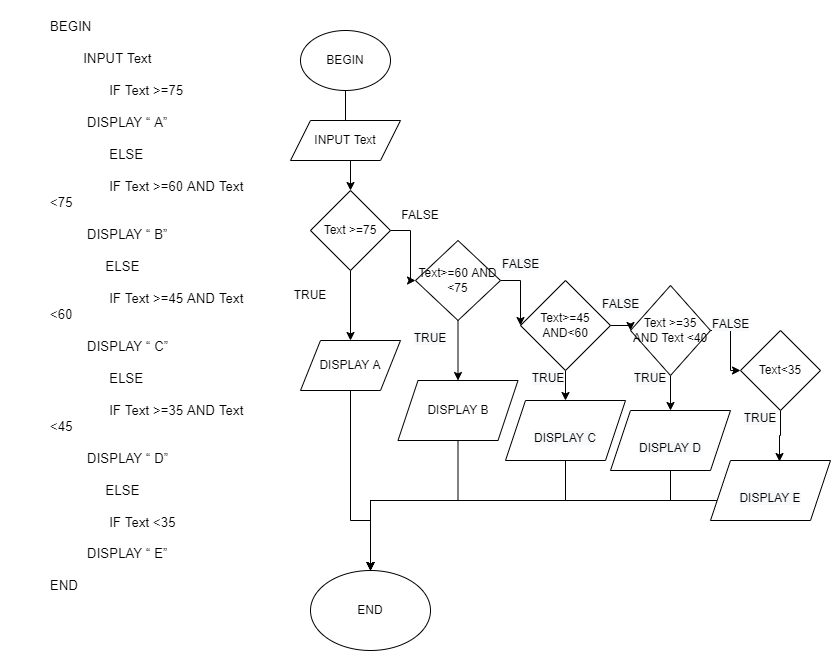

The diagram above was exported from draw.io. Its source (the exported page's mxGraphModel, read from the mxfile embedded in the PNG):
<mxGraphModel dx="1422" dy="865" grid="1" gridSize="10" guides="1" tooltips="1" connect="1" arrows="1" fold="1" page="1" pageScale="1" pageWidth="850" pageHeight="1100" math="0" shadow="0">
  <root>
    <mxCell id="0" />
    <mxCell id="1" parent="0" />
    <mxCell id="DHV8wsSWYUrtJ5HgFiL7-2" value="&lt;p style=&quot;margin-left:36.0pt&quot; class=&quot;MsoNormal&quot;&gt;&lt;span style=&quot;font-size:10.0pt;&#10;line-height:115%&quot;&gt;BEGIN &lt;br&gt;&#10;&lt;span style=&quot;mso-spacerun:yes&quot;&gt;&amp;nbsp;&amp;nbsp;&amp;nbsp;&amp;nbsp;&amp;nbsp;&amp;nbsp;&amp;nbsp;&amp;nbsp; &lt;/span&gt;INPUT Text &lt;br&gt;&#10;&lt;span style=&quot;mso-tab-count:1&quot;&gt;&amp;nbsp;&amp;nbsp;&amp;nbsp;&amp;nbsp;&amp;nbsp;&amp;nbsp;&amp;nbsp;&amp;nbsp;&amp;nbsp;&amp;nbsp;&amp;nbsp;&amp;nbsp;&amp;nbsp;&amp;nbsp;&amp;nbsp; &lt;/span&gt;IF Text &amp;gt;=75 &lt;br&gt;&#10;&lt;span style=&quot;mso-spacerun:yes&quot;&gt;&amp;nbsp;&amp;nbsp;&amp;nbsp;&amp;nbsp;&amp;nbsp;&amp;nbsp;&amp;nbsp;&amp;nbsp;&amp;nbsp; &lt;/span&gt;DISPLAY “ A”&lt;br&gt;&#10;&lt;span style=&quot;mso-tab-count:1&quot;&gt;&amp;nbsp;&amp;nbsp;&amp;nbsp;&amp;nbsp;&amp;nbsp;&amp;nbsp;&amp;nbsp;&amp;nbsp;&amp;nbsp;&amp;nbsp;&amp;nbsp;&amp;nbsp;&amp;nbsp;&amp;nbsp;&amp;nbsp; &lt;/span&gt;ELSE&lt;span style=&quot;mso-tab-count:1&quot;&gt;&amp;nbsp;&amp;nbsp;&amp;nbsp;&amp;nbsp;&amp;nbsp;&amp;nbsp;&amp;nbsp; &lt;/span&gt;&lt;br&gt;&#10;&lt;span style=&quot;mso-tab-count:1&quot;&gt;&amp;nbsp;&amp;nbsp;&amp;nbsp;&amp;nbsp;&amp;nbsp;&amp;nbsp;&amp;nbsp;&amp;nbsp;&amp;nbsp;&amp;nbsp;&amp;nbsp;&amp;nbsp;&amp;nbsp;&amp;nbsp;&amp;nbsp; &lt;/span&gt;IF Text &amp;gt;=60 AND Text&#10;&amp;lt;75&lt;br&gt;&#10;&lt;span style=&quot;mso-spacerun:yes&quot;&gt;&amp;nbsp;&amp;nbsp;&amp;nbsp;&amp;nbsp;&amp;nbsp;&amp;nbsp;&amp;nbsp;&amp;nbsp;&amp;nbsp; &lt;/span&gt;DISPLAY “ B”&lt;br&gt;&#10;&lt;span style=&quot;mso-spacerun:yes&quot;&gt;&amp;nbsp;&amp;nbsp;&amp;nbsp;&amp;nbsp;&amp;nbsp;&amp;nbsp;&amp;nbsp;&amp;nbsp;&amp;nbsp;&amp;nbsp;&amp;nbsp;&amp;nbsp;&amp;nbsp;&amp;nbsp; &lt;/span&gt;ELSE&lt;span style=&quot;mso-tab-count:1&quot;&gt;&amp;nbsp;&amp;nbsp;&amp;nbsp;&amp;nbsp;&amp;nbsp;&amp;nbsp;&amp;nbsp;&amp;nbsp; &lt;/span&gt;&lt;br&gt;&#10;&lt;span style=&quot;mso-tab-count:1&quot;&gt;&amp;nbsp;&amp;nbsp;&amp;nbsp;&amp;nbsp;&amp;nbsp;&amp;nbsp;&amp;nbsp;&amp;nbsp;&amp;nbsp;&amp;nbsp;&amp;nbsp;&amp;nbsp;&amp;nbsp;&amp;nbsp;&amp;nbsp; &lt;/span&gt;IF Text &amp;gt;=45 AND Text&#10;&amp;lt;60&lt;br&gt;&#10;&lt;span style=&quot;mso-spacerun:yes&quot;&gt;&amp;nbsp;&amp;nbsp;&amp;nbsp;&amp;nbsp;&amp;nbsp;&amp;nbsp;&amp;nbsp;&amp;nbsp;&amp;nbsp; &lt;/span&gt;DISPLAY “ C”&lt;br&gt;&#10;&lt;span style=&quot;mso-tab-count:1&quot;&gt;&amp;nbsp;&amp;nbsp;&amp;nbsp;&amp;nbsp;&amp;nbsp;&amp;nbsp;&amp;nbsp;&amp;nbsp;&amp;nbsp;&amp;nbsp;&amp;nbsp;&amp;nbsp;&amp;nbsp;&amp;nbsp;&amp;nbsp; &lt;/span&gt;ELSE&lt;span style=&quot;mso-tab-count:1&quot;&gt;&amp;nbsp;&amp;nbsp;&amp;nbsp;&amp;nbsp;&amp;nbsp;&amp;nbsp;&amp;nbsp; &lt;/span&gt;&lt;br&gt;&#10;&lt;span style=&quot;mso-tab-count:1&quot;&gt;&amp;nbsp;&amp;nbsp;&amp;nbsp;&amp;nbsp;&amp;nbsp;&amp;nbsp;&amp;nbsp;&amp;nbsp;&amp;nbsp;&amp;nbsp;&amp;nbsp;&amp;nbsp;&amp;nbsp;&amp;nbsp;&amp;nbsp; &lt;/span&gt;IF Text &amp;gt;=35 AND Text&#10;&amp;lt;45&lt;br&gt;&#10;&lt;span style=&quot;mso-spacerun:yes&quot;&gt;&amp;nbsp;&amp;nbsp;&amp;nbsp;&amp;nbsp;&amp;nbsp;&amp;nbsp;&amp;nbsp;&amp;nbsp;&amp;nbsp; &lt;/span&gt;DISPLAY “ D”&lt;br&gt;&#10;&lt;span style=&quot;mso-spacerun:yes&quot;&gt;&amp;nbsp;&amp;nbsp;&amp;nbsp;&amp;nbsp;&amp;nbsp;&amp;nbsp;&amp;nbsp;&amp;nbsp;&amp;nbsp;&amp;nbsp;&amp;nbsp;&amp;nbsp;&amp;nbsp;&amp;nbsp; &lt;/span&gt;ELSE&lt;span style=&quot;mso-tab-count:1&quot;&gt;&amp;nbsp;&amp;nbsp;&amp;nbsp;&amp;nbsp;&amp;nbsp;&amp;nbsp;&amp;nbsp;&amp;nbsp; &lt;/span&gt;&lt;br&gt;&#10;&lt;span style=&quot;mso-tab-count:1&quot;&gt;&amp;nbsp;&amp;nbsp;&amp;nbsp;&amp;nbsp;&amp;nbsp;&amp;nbsp;&amp;nbsp;&amp;nbsp;&amp;nbsp;&amp;nbsp;&amp;nbsp;&amp;nbsp;&amp;nbsp;&amp;nbsp;&amp;nbsp; &lt;/span&gt;IF Text &amp;lt;35&lt;br&gt;&#10;&lt;span style=&quot;mso-spacerun:yes&quot;&gt;&amp;nbsp;&amp;nbsp;&amp;nbsp;&amp;nbsp;&amp;nbsp;&amp;nbsp;&amp;nbsp;&amp;nbsp;&amp;nbsp; &lt;/span&gt;DISPLAY “ E”&lt;br&gt;&#10;END&lt;/span&gt;&lt;/p&gt;" style="text;whiteSpace=wrap;html=1;" vertex="1" parent="1">
      <mxGeometry x="10" y="10" width="280" height="620" as="geometry" />
    </mxCell>
    <mxCell id="K3pkLLuXOjR4lBBIOTfx-10" value="" style="edgeStyle=orthogonalEdgeStyle;rounded=0;orthogonalLoop=1;jettySize=auto;html=1;" edge="1" parent="1" source="DHV8wsSWYUrtJ5HgFiL7-3" target="K3pkLLuXOjR4lBBIOTfx-1">
      <mxGeometry relative="1" as="geometry" />
    </mxCell>
    <mxCell id="DHV8wsSWYUrtJ5HgFiL7-3" value="BEGIN" style="ellipse;whiteSpace=wrap;html=1;" vertex="1" parent="1">
      <mxGeometry x="310" y="40" width="90" height="60" as="geometry" />
    </mxCell>
    <mxCell id="ALEI2OLOafNQNxIhGPo2-1" value="INPUT Text" style="shape=parallelogram;perimeter=parallelogramPerimeter;whiteSpace=wrap;html=1;fixedSize=1;" vertex="1" parent="1">
      <mxGeometry x="300" y="130" width="110" height="40" as="geometry" />
    </mxCell>
    <mxCell id="K3pkLLuXOjR4lBBIOTfx-11" value="" style="edgeStyle=orthogonalEdgeStyle;rounded=0;orthogonalLoop=1;jettySize=auto;html=1;" edge="1" parent="1" source="K3pkLLuXOjR4lBBIOTfx-1" target="K3pkLLuXOjR4lBBIOTfx-5">
      <mxGeometry relative="1" as="geometry" />
    </mxCell>
    <mxCell id="K3pkLLuXOjR4lBBIOTfx-12" value="" style="edgeStyle=orthogonalEdgeStyle;rounded=0;orthogonalLoop=1;jettySize=auto;html=1;" edge="1" parent="1" source="K3pkLLuXOjR4lBBIOTfx-1" target="K3pkLLuXOjR4lBBIOTfx-2">
      <mxGeometry relative="1" as="geometry" />
    </mxCell>
    <mxCell id="K3pkLLuXOjR4lBBIOTfx-1" value="Text &amp;gt;=75" style="rhombus;whiteSpace=wrap;html=1;" vertex="1" parent="1">
      <mxGeometry x="320" y="200" width="80" height="80" as="geometry" />
    </mxCell>
    <mxCell id="K3pkLLuXOjR4lBBIOTfx-15" value="" style="edgeStyle=orthogonalEdgeStyle;rounded=0;orthogonalLoop=1;jettySize=auto;html=1;" edge="1" parent="1" source="K3pkLLuXOjR4lBBIOTfx-2" target="K3pkLLuXOjR4lBBIOTfx-3">
      <mxGeometry relative="1" as="geometry" />
    </mxCell>
    <mxCell id="K3pkLLuXOjR4lBBIOTfx-17" value="" style="edgeStyle=orthogonalEdgeStyle;rounded=0;orthogonalLoop=1;jettySize=auto;html=1;" edge="1" parent="1" source="K3pkLLuXOjR4lBBIOTfx-2" target="K3pkLLuXOjR4lBBIOTfx-6">
      <mxGeometry relative="1" as="geometry" />
    </mxCell>
    <mxCell id="K3pkLLuXOjR4lBBIOTfx-2" value="Text&amp;gt;=60 AND &amp;lt;75" style="rhombus;whiteSpace=wrap;html=1;" vertex="1" parent="1">
      <mxGeometry x="425" y="250" width="85" height="80" as="geometry" />
    </mxCell>
    <mxCell id="K3pkLLuXOjR4lBBIOTfx-16" value="" style="edgeStyle=orthogonalEdgeStyle;rounded=0;orthogonalLoop=1;jettySize=auto;html=1;" edge="1" parent="1" source="K3pkLLuXOjR4lBBIOTfx-3" target="K3pkLLuXOjR4lBBIOTfx-4">
      <mxGeometry relative="1" as="geometry" />
    </mxCell>
    <mxCell id="K3pkLLuXOjR4lBBIOTfx-18" value="" style="edgeStyle=orthogonalEdgeStyle;rounded=0;orthogonalLoop=1;jettySize=auto;html=1;" edge="1" parent="1" source="K3pkLLuXOjR4lBBIOTfx-3" target="K3pkLLuXOjR4lBBIOTfx-7">
      <mxGeometry relative="1" as="geometry" />
    </mxCell>
    <mxCell id="K3pkLLuXOjR4lBBIOTfx-3" value="Text&amp;gt;=45 AND&amp;lt;60" style="rhombus;whiteSpace=wrap;html=1;" vertex="1" parent="1">
      <mxGeometry x="530" y="290" width="90" height="90" as="geometry" />
    </mxCell>
    <mxCell id="K3pkLLuXOjR4lBBIOTfx-19" value="" style="edgeStyle=orthogonalEdgeStyle;rounded=0;orthogonalLoop=1;jettySize=auto;html=1;" edge="1" parent="1" source="K3pkLLuXOjR4lBBIOTfx-4" target="K3pkLLuXOjR4lBBIOTfx-8">
      <mxGeometry relative="1" as="geometry" />
    </mxCell>
    <mxCell id="K3pkLLuXOjR4lBBIOTfx-29" style="edgeStyle=orthogonalEdgeStyle;rounded=0;orthogonalLoop=1;jettySize=auto;html=1;entryX=0;entryY=0.5;entryDx=0;entryDy=0;" edge="1" parent="1" source="K3pkLLuXOjR4lBBIOTfx-4" target="K3pkLLuXOjR4lBBIOTfx-20">
      <mxGeometry relative="1" as="geometry" />
    </mxCell>
    <mxCell id="K3pkLLuXOjR4lBBIOTfx-4" value="Text &amp;gt;=35 AND Text &amp;lt;40" style="rhombus;whiteSpace=wrap;html=1;" vertex="1" parent="1">
      <mxGeometry x="640" y="295" width="80" height="90" as="geometry" />
    </mxCell>
    <mxCell id="K3pkLLuXOjR4lBBIOTfx-14" value="" style="edgeStyle=orthogonalEdgeStyle;rounded=0;orthogonalLoop=1;jettySize=auto;html=1;" edge="1" parent="1" source="K3pkLLuXOjR4lBBIOTfx-5" target="K3pkLLuXOjR4lBBIOTfx-9">
      <mxGeometry relative="1" as="geometry">
        <Array as="points">
          <mxPoint x="360" y="530" />
          <mxPoint x="380" y="530" />
        </Array>
      </mxGeometry>
    </mxCell>
    <mxCell id="K3pkLLuXOjR4lBBIOTfx-5" value="DISPLAY A" style="shape=parallelogram;perimeter=parallelogramPerimeter;whiteSpace=wrap;html=1;fixedSize=1;" vertex="1" parent="1">
      <mxGeometry x="310" y="350" width="100" height="50" as="geometry" />
    </mxCell>
    <mxCell id="K3pkLLuXOjR4lBBIOTfx-23" style="edgeStyle=orthogonalEdgeStyle;rounded=0;orthogonalLoop=1;jettySize=auto;html=1;entryX=0.5;entryY=0;entryDx=0;entryDy=0;" edge="1" parent="1" source="K3pkLLuXOjR4lBBIOTfx-6" target="K3pkLLuXOjR4lBBIOTfx-9">
      <mxGeometry relative="1" as="geometry">
        <Array as="points">
          <mxPoint x="468" y="510" />
          <mxPoint x="380" y="510" />
        </Array>
      </mxGeometry>
    </mxCell>
    <mxCell id="K3pkLLuXOjR4lBBIOTfx-6" value="DISPLAY B" style="shape=parallelogram;perimeter=parallelogramPerimeter;whiteSpace=wrap;html=1;fixedSize=1;" vertex="1" parent="1">
      <mxGeometry x="407.5" y="390" width="120" height="60" as="geometry" />
    </mxCell>
    <mxCell id="K3pkLLuXOjR4lBBIOTfx-25" style="edgeStyle=orthogonalEdgeStyle;rounded=0;orthogonalLoop=1;jettySize=auto;html=1;" edge="1" parent="1" source="K3pkLLuXOjR4lBBIOTfx-7" target="K3pkLLuXOjR4lBBIOTfx-9">
      <mxGeometry relative="1" as="geometry">
        <Array as="points">
          <mxPoint x="575" y="510" />
          <mxPoint x="380" y="510" />
        </Array>
      </mxGeometry>
    </mxCell>
    <mxCell id="K3pkLLuXOjR4lBBIOTfx-7" value="&lt;br&gt;&lt;span style=&quot;color: rgb(0, 0, 0); font-family: Helvetica; font-size: 12px; font-style: normal; font-variant-ligatures: normal; font-variant-caps: normal; font-weight: 400; letter-spacing: normal; orphans: 2; text-align: center; text-indent: 0px; text-transform: none; widows: 2; word-spacing: 0px; -webkit-text-stroke-width: 0px; background-color: rgb(248, 249, 250); text-decoration-thickness: initial; text-decoration-style: initial; text-decoration-color: initial; float: none; display: inline !important;&quot;&gt;DISPLAY C&lt;/span&gt;&lt;br&gt;" style="shape=parallelogram;perimeter=parallelogramPerimeter;whiteSpace=wrap;html=1;fixedSize=1;" vertex="1" parent="1">
      <mxGeometry x="515" y="410" width="120" height="60" as="geometry" />
    </mxCell>
    <mxCell id="K3pkLLuXOjR4lBBIOTfx-26" style="edgeStyle=orthogonalEdgeStyle;rounded=0;orthogonalLoop=1;jettySize=auto;html=1;" edge="1" parent="1" source="K3pkLLuXOjR4lBBIOTfx-8" target="K3pkLLuXOjR4lBBIOTfx-9">
      <mxGeometry relative="1" as="geometry">
        <Array as="points">
          <mxPoint x="680" y="510" />
          <mxPoint x="380" y="510" />
        </Array>
      </mxGeometry>
    </mxCell>
    <mxCell id="K3pkLLuXOjR4lBBIOTfx-8" value="&lt;br&gt;&lt;span style=&quot;color: rgb(0, 0, 0); font-family: Helvetica; font-size: 12px; font-style: normal; font-variant-ligatures: normal; font-variant-caps: normal; font-weight: 400; letter-spacing: normal; orphans: 2; text-align: center; text-indent: 0px; text-transform: none; widows: 2; word-spacing: 0px; -webkit-text-stroke-width: 0px; background-color: rgb(248, 249, 250); text-decoration-thickness: initial; text-decoration-style: initial; text-decoration-color: initial; float: none; display: inline !important;&quot;&gt;DISPLAY D&lt;/span&gt;&lt;br&gt;" style="shape=parallelogram;perimeter=parallelogramPerimeter;whiteSpace=wrap;html=1;fixedSize=1;" vertex="1" parent="1">
      <mxGeometry x="620" y="420" width="120" height="60" as="geometry" />
    </mxCell>
    <mxCell id="K3pkLLuXOjR4lBBIOTfx-9" value="END" style="ellipse;whiteSpace=wrap;html=1;" vertex="1" parent="1">
      <mxGeometry x="320" y="580" width="120" height="80" as="geometry" />
    </mxCell>
    <mxCell id="K3pkLLuXOjR4lBBIOTfx-28" style="edgeStyle=orthogonalEdgeStyle;rounded=0;orthogonalLoop=1;jettySize=auto;html=1;entryX=0.575;entryY=0.017;entryDx=0;entryDy=0;entryPerimeter=0;" edge="1" parent="1" source="K3pkLLuXOjR4lBBIOTfx-20" target="K3pkLLuXOjR4lBBIOTfx-21">
      <mxGeometry relative="1" as="geometry" />
    </mxCell>
    <mxCell id="K3pkLLuXOjR4lBBIOTfx-20" value="Text&amp;lt;35" style="rhombus;whiteSpace=wrap;html=1;" vertex="1" parent="1">
      <mxGeometry x="750" y="340" width="80" height="80" as="geometry" />
    </mxCell>
    <mxCell id="K3pkLLuXOjR4lBBIOTfx-27" style="edgeStyle=orthogonalEdgeStyle;rounded=0;orthogonalLoop=1;jettySize=auto;html=1;" edge="1" parent="1" source="K3pkLLuXOjR4lBBIOTfx-21" target="K3pkLLuXOjR4lBBIOTfx-9">
      <mxGeometry relative="1" as="geometry">
        <Array as="points">
          <mxPoint x="380" y="510" />
        </Array>
      </mxGeometry>
    </mxCell>
    <mxCell id="K3pkLLuXOjR4lBBIOTfx-21" value="&lt;br&gt;&lt;span style=&quot;color: rgb(0, 0, 0); font-family: Helvetica; font-size: 12px; font-style: normal; font-variant-ligatures: normal; font-variant-caps: normal; font-weight: 400; letter-spacing: normal; orphans: 2; text-align: center; text-indent: 0px; text-transform: none; widows: 2; word-spacing: 0px; -webkit-text-stroke-width: 0px; background-color: rgb(248, 249, 250); text-decoration-thickness: initial; text-decoration-style: initial; text-decoration-color: initial; float: none; display: inline !important;&quot;&gt;DISPLAY E&lt;/span&gt;" style="shape=parallelogram;perimeter=parallelogramPerimeter;whiteSpace=wrap;html=1;fixedSize=1;" vertex="1" parent="1">
      <mxGeometry x="720" y="470" width="120" height="60" as="geometry" />
    </mxCell>
    <mxCell id="K3pkLLuXOjR4lBBIOTfx-30" value="TRUE" style="text;html=1;strokeColor=none;fillColor=none;align=center;verticalAlign=middle;whiteSpace=wrap;rounded=0;" vertex="1" parent="1">
      <mxGeometry x="290" y="290" width="60" height="30" as="geometry" />
    </mxCell>
    <mxCell id="K3pkLLuXOjR4lBBIOTfx-31" value="&#10;&lt;span style=&quot;color: rgb(0, 0, 0); font-family: Helvetica; font-size: 12px; font-style: normal; font-variant-ligatures: normal; font-variant-caps: normal; font-weight: 400; letter-spacing: normal; orphans: 2; text-align: center; text-indent: 0px; text-transform: none; widows: 2; word-spacing: 0px; -webkit-text-stroke-width: 0px; background-color: rgb(248, 249, 250); text-decoration-thickness: initial; text-decoration-style: initial; text-decoration-color: initial; float: none; display: inline !important;&quot;&gt;TRUE&lt;/span&gt;&#10;&#10;" style="text;html=1;strokeColor=none;fillColor=none;align=center;verticalAlign=middle;whiteSpace=wrap;rounded=0;" vertex="1" parent="1">
      <mxGeometry x="410" y="340" width="60" height="30" as="geometry" />
    </mxCell>
    <mxCell id="K3pkLLuXOjR4lBBIOTfx-32" value="&#10;&lt;span style=&quot;color: rgb(0, 0, 0); font-family: Helvetica; font-size: 12px; font-style: normal; font-variant-ligatures: normal; font-variant-caps: normal; font-weight: 400; letter-spacing: normal; orphans: 2; text-align: center; text-indent: 0px; text-transform: none; widows: 2; word-spacing: 0px; -webkit-text-stroke-width: 0px; background-color: rgb(248, 249, 250); text-decoration-thickness: initial; text-decoration-style: initial; text-decoration-color: initial; float: none; display: inline !important;&quot;&gt;TRUE&lt;/span&gt;&#10;&#10;" style="text;html=1;strokeColor=none;fillColor=none;align=center;verticalAlign=middle;whiteSpace=wrap;rounded=0;" vertex="1" parent="1">
      <mxGeometry x="527.5" y="380" width="60" height="30" as="geometry" />
    </mxCell>
    <mxCell id="K3pkLLuXOjR4lBBIOTfx-33" value="&#10;&lt;span style=&quot;color: rgb(0, 0, 0); font-family: Helvetica; font-size: 12px; font-style: normal; font-variant-ligatures: normal; font-variant-caps: normal; font-weight: 400; letter-spacing: normal; orphans: 2; text-align: center; text-indent: 0px; text-transform: none; widows: 2; word-spacing: 0px; -webkit-text-stroke-width: 0px; background-color: rgb(248, 249, 250); text-decoration-thickness: initial; text-decoration-style: initial; text-decoration-color: initial; float: none; display: inline !important;&quot;&gt;TRUE&lt;/span&gt;&#10;&#10;" style="text;html=1;strokeColor=none;fillColor=none;align=center;verticalAlign=middle;whiteSpace=wrap;rounded=0;" vertex="1" parent="1">
      <mxGeometry x="630" y="380" width="60" height="30" as="geometry" />
    </mxCell>
    <mxCell id="K3pkLLuXOjR4lBBIOTfx-34" value="&#10;&lt;span style=&quot;color: rgb(0, 0, 0); font-family: Helvetica; font-size: 12px; font-style: normal; font-variant-ligatures: normal; font-variant-caps: normal; font-weight: 400; letter-spacing: normal; orphans: 2; text-align: center; text-indent: 0px; text-transform: none; widows: 2; word-spacing: 0px; -webkit-text-stroke-width: 0px; background-color: rgb(248, 249, 250); text-decoration-thickness: initial; text-decoration-style: initial; text-decoration-color: initial; float: none; display: inline !important;&quot;&gt;TRUE&lt;/span&gt;&#10;&#10;" style="text;html=1;strokeColor=none;fillColor=none;align=center;verticalAlign=middle;whiteSpace=wrap;rounded=0;" vertex="1" parent="1">
      <mxGeometry x="740" y="420" width="60" height="30" as="geometry" />
    </mxCell>
    <mxCell id="K3pkLLuXOjR4lBBIOTfx-35" value="FALSE" style="text;html=1;strokeColor=none;fillColor=none;align=center;verticalAlign=middle;whiteSpace=wrap;rounded=0;" vertex="1" parent="1">
      <mxGeometry x="400" y="210" width="60" height="30" as="geometry" />
    </mxCell>
    <mxCell id="K3pkLLuXOjR4lBBIOTfx-37" value="&lt;span style=&quot;color: rgb(0, 0, 0); font-family: Helvetica; font-size: 12px; font-style: normal; font-variant-ligatures: normal; font-variant-caps: normal; font-weight: 400; letter-spacing: normal; orphans: 2; text-align: center; text-indent: 0px; text-transform: none; widows: 2; word-spacing: 0px; -webkit-text-stroke-width: 0px; background-color: rgb(248, 249, 250); text-decoration-thickness: initial; text-decoration-style: initial; text-decoration-color: initial; float: none; display: inline !important;&quot;&gt;FALSE&lt;/span&gt;" style="text;whiteSpace=wrap;html=1;" vertex="1" parent="1">
      <mxGeometry x="510" y="260" width="70" height="40" as="geometry" />
    </mxCell>
    <mxCell id="K3pkLLuXOjR4lBBIOTfx-38" value="&lt;span style=&quot;color: rgb(0, 0, 0); font-family: Helvetica; font-size: 12px; font-style: normal; font-variant-ligatures: normal; font-variant-caps: normal; font-weight: 400; letter-spacing: normal; orphans: 2; text-align: center; text-indent: 0px; text-transform: none; widows: 2; word-spacing: 0px; -webkit-text-stroke-width: 0px; background-color: rgb(248, 249, 250); text-decoration-thickness: initial; text-decoration-style: initial; text-decoration-color: initial; float: none; display: inline !important;&quot;&gt;FALSE&lt;/span&gt;" style="text;whiteSpace=wrap;html=1;" vertex="1" parent="1">
      <mxGeometry x="610" y="300" width="70" height="40" as="geometry" />
    </mxCell>
    <mxCell id="K3pkLLuXOjR4lBBIOTfx-39" value="&lt;span style=&quot;color: rgb(0, 0, 0); font-family: Helvetica; font-size: 12px; font-style: normal; font-variant-ligatures: normal; font-variant-caps: normal; font-weight: 400; letter-spacing: normal; orphans: 2; text-align: center; text-indent: 0px; text-transform: none; widows: 2; word-spacing: 0px; -webkit-text-stroke-width: 0px; background-color: rgb(248, 249, 250); text-decoration-thickness: initial; text-decoration-style: initial; text-decoration-color: initial; float: none; display: inline !important;&quot;&gt;FALSE&lt;/span&gt;" style="text;whiteSpace=wrap;html=1;" vertex="1" parent="1">
      <mxGeometry x="720" y="320" width="70" height="40" as="geometry" />
    </mxCell>
  </root>
</mxGraphModel>